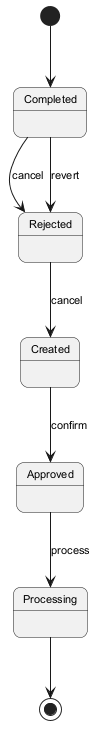

The diagram above was rendered by PlantUML. Its source (embedded in the PNG):
@startuml
skinparam backgroundColor #FFFFFF
skinparam roundCorner 15
skinparam defaultFontSize 11
[*] --> Completed
Completed --> Rejected : cancel
Rejected --> Created : cancel
Created --> Approved : confirm
Approved --> Processing : process
Completed --> Rejected : revert
Processing --> [*]
@enduml